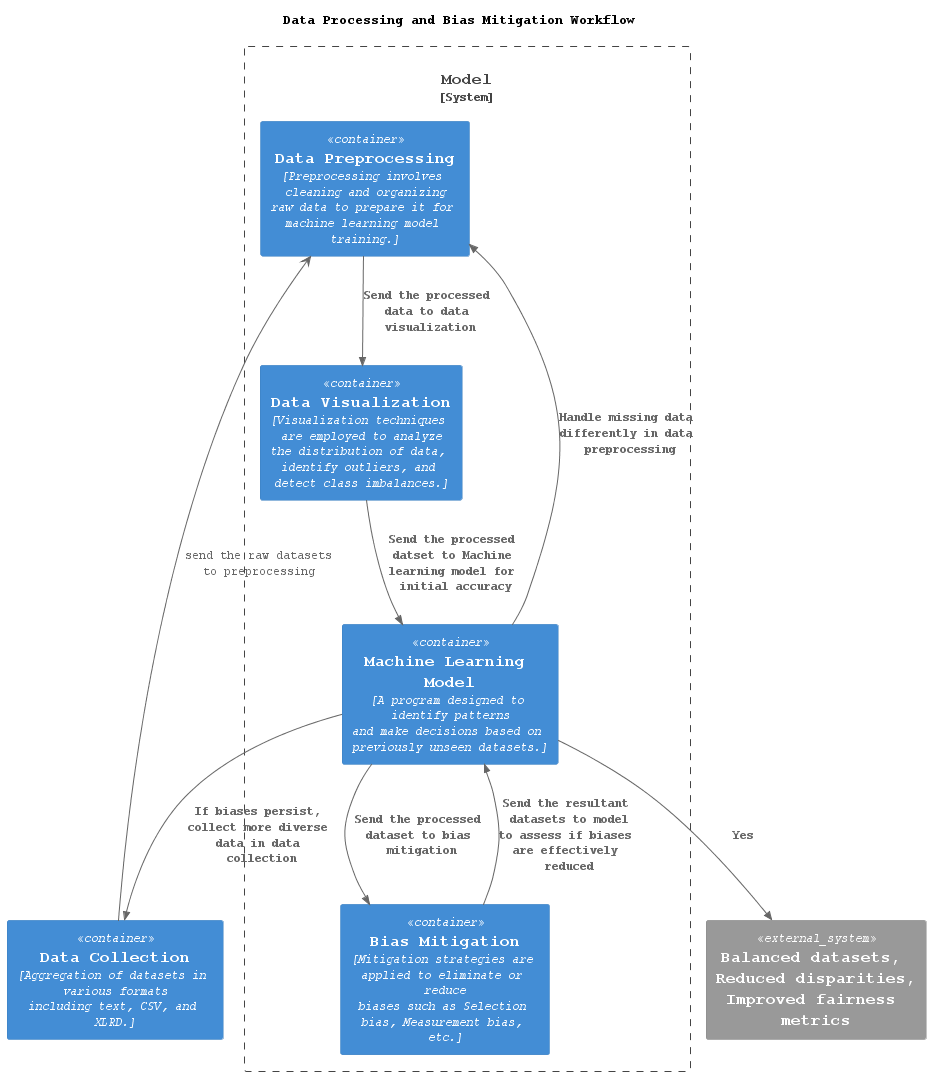

The diagram above was rendered by PlantUML. Its source (embedded in the PNG):
@startuml

!include https://raw.githubusercontent.com/plantuml-stdlib/C4-PlantUML/master/C4_Container.puml

skinparam DefaultFontName Courier

title "Data Processing and Bias Mitigation Workflow"

Container(datacollection, "Data Collection", "Aggregation of datasets in various formats\nincluding text, CSV, and XLRD.")

System_Boundary(app,"Model") {
    Container(datapreprocessing, "Data Preprocessing", "Preprocessing involves cleaning and organizing\nraw data to prepare it for machine learning model training.")
    Container(datavisualization, "Data Visualization", "Visualization techniques are employed to analyze\nthe distribution of data, identify outliers, and detect class imbalances.")
    Container(model, "Machine Learning Model", "A program designed to identify patterns\nand make decisions based on previously unseen datasets.")
    Container(biasmitigation, "Bias Mitigation", "Mitigation strategies are applied to eliminate or reduce\nbiases such as Selection bias, Measurement bias, etc.")
}

System_Ext(result, "Balanced datasets, Reduced disparities,\nImproved fairness metrics")

datacollection --> datapreprocessing :send the raw datasets to preprocessing

' Rel_R(datacollection, datapreprocessing, "Send the raw datasets to preprocessing")
Rel_D(datapreprocessing, datavisualization, "Send the processed data to data visualization")
Rel_D(datavisualization,model,"Send the processed datset to Machine learning model for initial accuracy")
Rel_D(model,biasmitigation, "Send the processed dataset to bias mitigation")
Rel_D(biasmitigation, model, "Send the resultant datasets to model\nto assess if biases are effectively reduced")
Rel_D(model, datacollection, "If biases persist, collect more diverse data in data collection")
Rel_D(model, datapreprocessing, "Handle missing data differently in data preprocessing")

Rel(model, result, "Yes")

@enduml